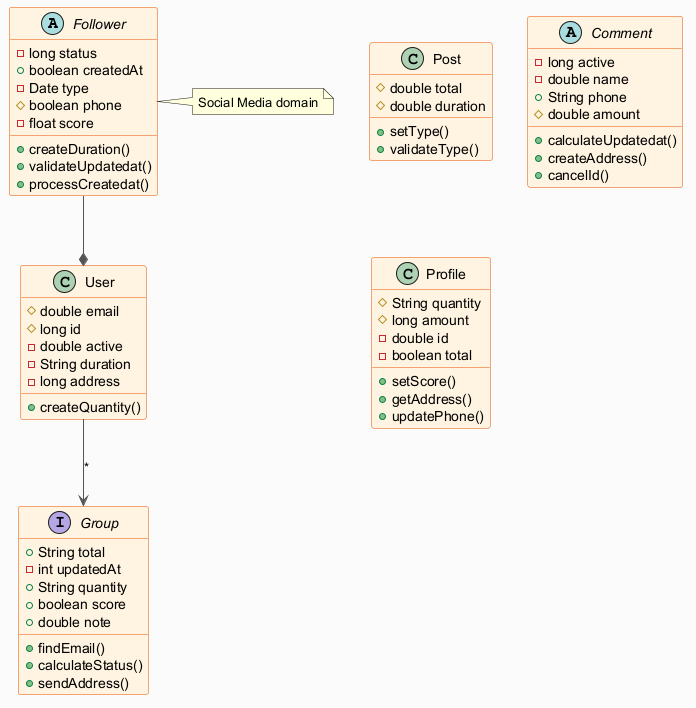

The diagram above was rendered by PlantUML. Its source (embedded in the PNG):
@startuml
skinparam backgroundColor #FAFAFA
skinparam classBackgroundColor #FFF3E0
skinparam classBorderColor #E65100
skinparam ArrowColor #555555
abstract class Follower {
  -long status
  +boolean createdAt
  -Date type
  #boolean phone
  -float score
  +createDuration()
  +validateUpdatedat()
  +processCreatedat()
}
class Post {
  #double total
  #double duration
  +setType()
  +validateType()
}
interface Group {
  +String total
  -int updatedAt
  +String quantity
  +boolean score
  +double note
  +findEmail()
  +calculateStatus()
  +sendAddress()
}
abstract class Comment {
  -long active
  -double name
  +String phone
  #double amount
  +calculateUpdatedat()
  +createAddress()
  +cancelId()
}
class User {
  #double email
  #long id
  -double active
  -String duration
  -long address
  +createQuantity()
}
class Profile {
  #String quantity
  #long amount
  -double id
  -boolean total
  +setScore()
  +getAddress()
  +updatePhone()
}
Follower --* User
User --> Group : "*"
note right of Follower : Social Media domain
@enduml